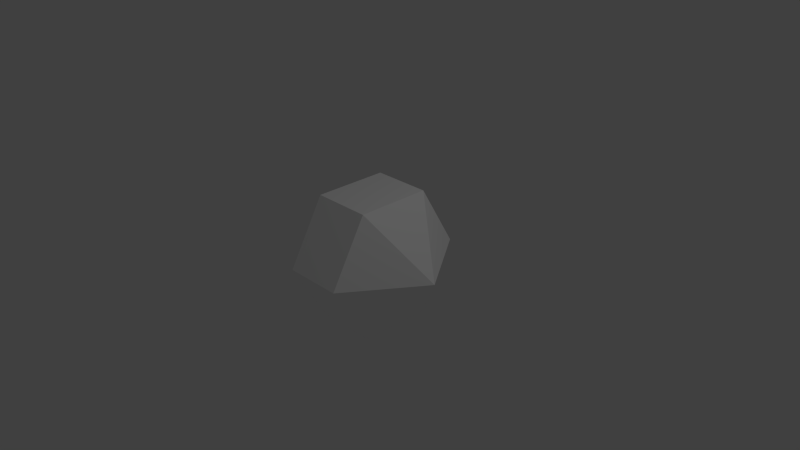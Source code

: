 # Source: grenade.blend  (saved by Blender 2.78.0; exported with 4.5.12 LTS)
import bpy
from mathutils import Matrix  # noqa: F401  (used for matrix-valued properties, if any)

bpy.ops.wm.read_factory_settings(use_empty=True)
scene = bpy.context.scene
scene.name = 'Scene'

# ---- collections
col_collection_1 = bpy.data.collections.new('Collection 1'); scene.collection.children.link(col_collection_1)

# ---- materials (node trees are filled in below, after node groups)
mat_material = bpy.data.materials.new('Material')
mat_material.alpha_threshold = 0.0
mat_material.use_transparent_shadow = False
mat_material.diffuse_color = (1.0, 1.0, 1.0, 1.0)
mat_material.roughness = 0.5
mat_material.line_color = (0.0, 0.0, 0.0, 1.0)

# ---- material node trees

# ---- world
world_world = bpy.data.worlds.new('World'); scene.world = world_world
world_world.color = (0.05088, 0.05088, 0.05088)
world_world.use_sun_shadow = False
world_world.sun_shadow_jitter_overblur = 0.0
world_world.cycles.sampling_method = 'NONE'
world_world.cycles.sample_map_resolution = 256

# ---- cameras
cam_camera = bpy.data.cameras.new('Camera')
cam_camera.clip_end = 100.0
cam_camera.lens = 35.0
cam_camera.sensor_width = 32.0
cam_camera.sensor_height = 18.0
cam_camera.ortho_scale = 7.314
cam_camera.dof.focus_distance = 0.0
cam_camera.dof.aperture_fstop = 128.0

# ---- lights
light_lamp = bpy.data.lights.new('Lamp', 'POINT')
light_lamp.transmission_factor = 0.0
light_lamp.cutoff_distance = 30.0
light_lamp.energy = 100.0
light_lamp.shadow_buffer_clip_start = 1.001
light_lamp.shadow_soft_size = 0.1
light_lamp.shadow_maximum_resolution = 0.006
light_lamp.use_absolute_resolution = True
light_lamp.cycles.use_multiple_importance_sampling = False

# ---- meshes
me_cube = bpy.data.meshes.new('cube')
me_cube.from_pydata([(-0.4, 1.0, 1.987e-08), (-0.4, 0.5, 0.866), (-0.4, -0.5, 0.866), (-0.4, -1.0, -6.755e-08), (-0.4, -0.5, -0.866), (-0.4, 0.5, -0.866), (-1.1, 0.0, 0.0), (0.4, 1.0, 1.987e-08), (0.4, 0.5, 0.866), (0.4, -0.5, 0.866), (0.4, -1.0, -6.755e-08), (0.4, -0.5, -0.866), (0.4, 0.5, -0.866), (1.1, 0.0, 0.0)], [], [(3, 6, 4), (4, 6, 5), (5, 6, 0), (0, 6, 1), (1, 6, 2), (2, 6, 3), (10, 11, 13), (11, 12, 13), (12, 7, 13), (7, 8, 13), (8, 9, 13), (9, 10, 13), (0, 7, 12, 5), (5, 12, 11, 4), (4, 11, 10, 3), (3, 10, 9, 2), (2, 9, 8, 1), (1, 8, 7, 0)])
me_cube.materials.append(mat_material)
me_cube.use_remesh_preserve_volume = False
me_cube.use_remesh_preserve_attributes = False
me_cube.use_mirror_vertex_groups = False
me_cube.update()

# ---- objects
ob_cube = bpy.data.objects.new('cube', me_cube)
ob_lamp = bpy.data.objects.new('Lamp', light_lamp)
ob_camera = bpy.data.objects.new('Camera', cam_camera)

# ---- transforms, parenting, visibility, modifiers, constraints
ob_cube.location = (0.0, 0.0, 0.0)
ob_cube.lock_rotations_4d = False
ob_cube.empty_display_type = 'ARROWS'
ob_cube.lineart.crease_threshold = 0.0
ob_lamp.location = (4.076, 1.005, 5.904)
ob_lamp.rotation_euler = (0.6503, 0.05522, 1.866)
ob_lamp.lock_rotations_4d = False
ob_lamp.empty_display_type = 'ARROWS'
ob_lamp.color = (0.0, 0.0, 0.0, 0.0)
ob_lamp.lineart.crease_threshold = 0.0
ob_camera.location = (7.481, -6.508, 5.344)
ob_camera.rotation_euler = (1.109, 0.01082, 0.8149)
ob_camera.lock_rotations_4d = False
ob_camera.empty_display_type = 'ARROWS'
ob_camera.color = (0.0, 0.0, 0.0, 0.0)
ob_camera.display_type = 'WIRE'
ob_camera.lineart.crease_threshold = 0.0

# ---- collection membership
col_collection_1.objects.link(ob_cube)
col_collection_1.objects.link(ob_lamp)
col_collection_1.objects.link(ob_camera)

# ---- scene / render settings (as saved in the file)
scene.camera = ob_camera
scene.frame_start = 1; scene.frame_end = 250; scene.frame_set(1)
scene.render.engine = 'BLENDER_EEVEE_NEXT'
scene.render.resolution_percentage = 50
scene.render.dither_intensity = 0.0
scene.cycles.use_denoising = False
scene.cycles.samples = 10
scene.cycles.sampling_pattern = 'TABULATED_SOBOL'
scene.cycles.light_sampling_threshold = 0.0
scene.cycles.use_adaptive_sampling = False
scene.cycles.use_light_tree = False
scene.cycles.blur_glossy = 0.0
scene.cycles.pixel_filter_type = 'GAUSSIAN'
scene.cycles.sample_clamp_indirect = 0.0
scene.view_settings.view_transform = 'Standard'
bpy.context.view_layer.update()

